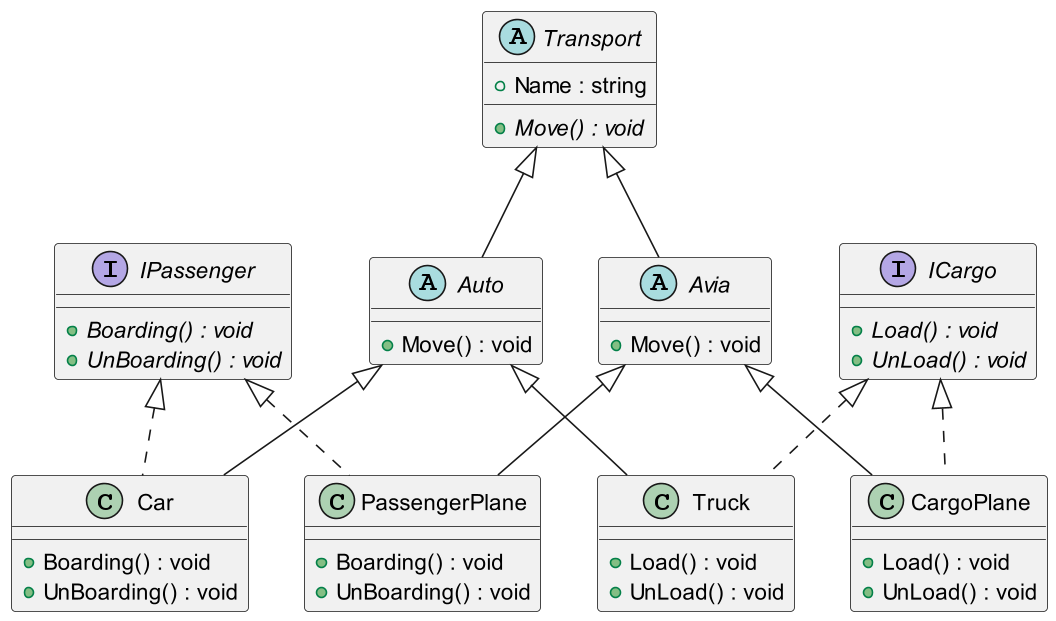

The diagram above was rendered by PlantUML. Its source (embedded in the PNG):
@startuml
'https://plantuml.com/class-diagram

abstract class Transport
{
    + Name : string
    + {abstract} Move() : void
}

Transport <|-- Auto
abstract class Auto
{
    + Move() : void
}

Transport <|-- Avia
abstract class Avia
{
    + Move() : void
}

interface ICargo
{
    + {abstract} Load() : void
    + {abstract} UnLoad() : void
}

interface IPassenger
{
    + {abstract} Boarding() : void
    + {abstract} UnBoarding() : void
}

Avia <|-- CargoPlane
ICargo <|.. CargoPlane
class CargoPlane
{
    + Load() : void
    + UnLoad() : void
}

Avia <|-- PassengerPlane
IPassenger <|.. PassengerPlane
class PassengerPlane
{
    + Boarding() : void
    + UnBoarding() : void
}

Auto <|-- Car
IPassenger <|.. Car
class Car
{
    + Boarding() : void
    + UnBoarding() : void
}

Auto <|-- Truck
ICargo <|.. Truck
class Truck
{
    + Load() : void
    + UnLoad() : void
}

@enduml